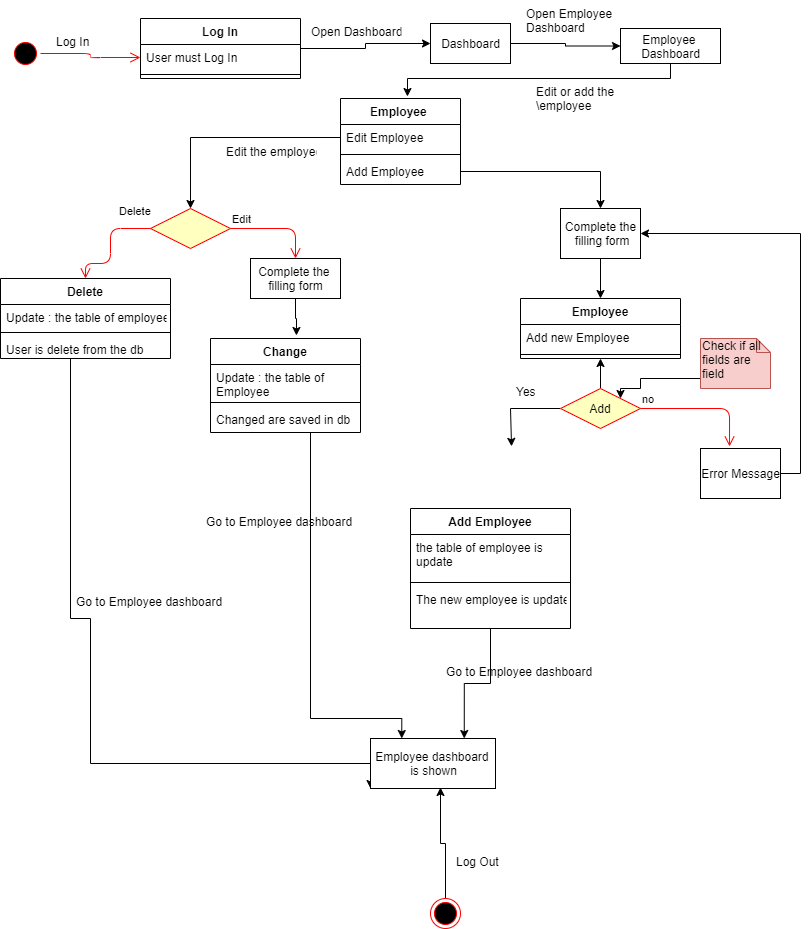

The diagram above was exported from draw.io. Its source (the exported page's mxGraphModel, read from the mxfile embedded in the PNG):
<mxGraphModel dx="868" dy="433" grid="1" gridSize="10" guides="1" tooltips="1" connect="1" arrows="1" fold="1" page="1" pageScale="1" pageWidth="850" pageHeight="1100" math="0" shadow="0">
  <root>
    <mxCell id="0" />
    <mxCell id="1" parent="0" />
    <mxCell id="tAO-BMFm7yI5uUhASm3B-1" value="" style="ellipse;html=1;shape=startState;fillColor=#000000;strokeColor=#ff0000;" vertex="1" parent="1">
      <mxGeometry x="30" y="40" width="30" height="30" as="geometry" />
    </mxCell>
    <mxCell id="tAO-BMFm7yI5uUhASm3B-2" value="" style="edgeStyle=orthogonalEdgeStyle;html=1;verticalAlign=bottom;endArrow=open;endSize=8;strokeColor=#ff0000;entryX=0;entryY=0.5;entryDx=0;entryDy=0;" edge="1" source="tAO-BMFm7yI5uUhASm3B-1" parent="1" target="tAO-BMFm7yI5uUhASm3B-4">
      <mxGeometry relative="1" as="geometry">
        <mxPoint x="150" y="55" as="targetPoint" />
      </mxGeometry>
    </mxCell>
    <mxCell id="tAO-BMFm7yI5uUhASm3B-7" value="Log In" style="text;strokeColor=none;fillColor=none;align=left;verticalAlign=top;spacingLeft=4;spacingRight=4;overflow=hidden;rotatable=0;points=[[0,0.5],[1,0.5]];portConstraint=eastwest;" vertex="1" parent="1">
      <mxGeometry x="70" y="30" width="50" height="30" as="geometry" />
    </mxCell>
    <mxCell id="tAO-BMFm7yI5uUhASm3B-12" style="edgeStyle=orthogonalEdgeStyle;rounded=0;orthogonalLoop=1;jettySize=auto;html=1;entryX=0;entryY=0.5;entryDx=0;entryDy=0;" edge="1" parent="1" source="tAO-BMFm7yI5uUhASm3B-9" target="tAO-BMFm7yI5uUhASm3B-15">
      <mxGeometry relative="1" as="geometry">
        <mxPoint x="630" y="45" as="targetPoint" />
      </mxGeometry>
    </mxCell>
    <mxCell id="tAO-BMFm7yI5uUhASm3B-9" value="Dashboard" style="html=1;" vertex="1" parent="1">
      <mxGeometry x="450" y="25" width="80" height="40" as="geometry" />
    </mxCell>
    <mxCell id="tAO-BMFm7yI5uUhASm3B-10" style="edgeStyle=orthogonalEdgeStyle;rounded=0;orthogonalLoop=1;jettySize=auto;html=1;" edge="1" parent="1" source="tAO-BMFm7yI5uUhASm3B-3" target="tAO-BMFm7yI5uUhASm3B-9">
      <mxGeometry relative="1" as="geometry" />
    </mxCell>
    <mxCell id="tAO-BMFm7yI5uUhASm3B-3" value="Log In" style="swimlane;fontStyle=1;align=center;verticalAlign=top;childLayout=stackLayout;horizontal=1;startSize=26;horizontalStack=0;resizeParent=1;resizeParentMax=0;resizeLast=0;collapsible=1;marginBottom=0;" vertex="1" parent="1">
      <mxGeometry x="160" y="20" width="160" height="60" as="geometry" />
    </mxCell>
    <mxCell id="tAO-BMFm7yI5uUhASm3B-4" value="User must Log In" style="text;strokeColor=none;fillColor=none;align=left;verticalAlign=top;spacingLeft=4;spacingRight=4;overflow=hidden;rotatable=0;points=[[0,0.5],[1,0.5]];portConstraint=eastwest;" vertex="1" parent="tAO-BMFm7yI5uUhASm3B-3">
      <mxGeometry y="26" width="160" height="26" as="geometry" />
    </mxCell>
    <mxCell id="tAO-BMFm7yI5uUhASm3B-5" value="" style="line;strokeWidth=1;fillColor=none;align=left;verticalAlign=middle;spacingTop=-1;spacingLeft=3;spacingRight=3;rotatable=0;labelPosition=right;points=[];portConstraint=eastwest;" vertex="1" parent="tAO-BMFm7yI5uUhASm3B-3">
      <mxGeometry y="52" width="160" height="8" as="geometry" />
    </mxCell>
    <mxCell id="tAO-BMFm7yI5uUhASm3B-11" value="Open Dashboard" style="text;strokeColor=none;fillColor=none;align=left;verticalAlign=top;spacingLeft=4;spacingRight=4;overflow=hidden;rotatable=0;points=[[0,0.5],[1,0.5]];portConstraint=eastwest;" vertex="1" parent="1">
      <mxGeometry x="325" y="20" width="100" height="26" as="geometry" />
    </mxCell>
    <mxCell id="tAO-BMFm7yI5uUhASm3B-14" value="Open Employee&#10;Dashboard" style="text;strokeColor=none;fillColor=none;align=left;verticalAlign=top;spacingLeft=4;spacingRight=4;overflow=hidden;rotatable=0;points=[[0,0.5],[1,0.5]];portConstraint=eastwest;" vertex="1" parent="1">
      <mxGeometry x="540" y="2" width="100" height="44" as="geometry" />
    </mxCell>
    <mxCell id="tAO-BMFm7yI5uUhASm3B-20" style="edgeStyle=orthogonalEdgeStyle;rounded=0;orthogonalLoop=1;jettySize=auto;html=1;entryX=0.558;entryY=-0.023;entryDx=0;entryDy=0;entryPerimeter=0;" edge="1" parent="1" source="tAO-BMFm7yI5uUhASm3B-15" target="tAO-BMFm7yI5uUhASm3B-16">
      <mxGeometry relative="1" as="geometry">
        <Array as="points">
          <mxPoint x="690" y="80" />
          <mxPoint x="427" y="80" />
        </Array>
      </mxGeometry>
    </mxCell>
    <mxCell id="tAO-BMFm7yI5uUhASm3B-15" value="Employee &lt;br&gt;Dashboard" style="html=1;" vertex="1" parent="1">
      <mxGeometry x="640" y="30" width="100" height="35" as="geometry" />
    </mxCell>
    <mxCell id="tAO-BMFm7yI5uUhASm3B-16" value="Employee " style="swimlane;fontStyle=1;align=center;verticalAlign=top;childLayout=stackLayout;horizontal=1;startSize=26;horizontalStack=0;resizeParent=1;resizeParentMax=0;resizeLast=0;collapsible=1;marginBottom=0;" vertex="1" parent="1">
      <mxGeometry x="360" y="100" width="120" height="86" as="geometry" />
    </mxCell>
    <mxCell id="tAO-BMFm7yI5uUhASm3B-17" value="Edit Employee" style="text;strokeColor=none;fillColor=none;align=left;verticalAlign=top;spacingLeft=4;spacingRight=4;overflow=hidden;rotatable=0;points=[[0,0.5],[1,0.5]];portConstraint=eastwest;" vertex="1" parent="tAO-BMFm7yI5uUhASm3B-16">
      <mxGeometry y="26" width="120" height="26" as="geometry" />
    </mxCell>
    <mxCell id="tAO-BMFm7yI5uUhASm3B-18" value="" style="line;strokeWidth=1;fillColor=none;align=left;verticalAlign=middle;spacingTop=-1;spacingLeft=3;spacingRight=3;rotatable=0;labelPosition=right;points=[];portConstraint=eastwest;" vertex="1" parent="tAO-BMFm7yI5uUhASm3B-16">
      <mxGeometry y="52" width="120" height="8" as="geometry" />
    </mxCell>
    <mxCell id="tAO-BMFm7yI5uUhASm3B-19" value="Add Employee" style="text;strokeColor=none;fillColor=none;align=left;verticalAlign=top;spacingLeft=4;spacingRight=4;overflow=hidden;rotatable=0;points=[[0,0.5],[1,0.5]];portConstraint=eastwest;" vertex="1" parent="tAO-BMFm7yI5uUhASm3B-16">
      <mxGeometry y="60" width="120" height="26" as="geometry" />
    </mxCell>
    <mxCell id="tAO-BMFm7yI5uUhASm3B-21" value="" style="rhombus;whiteSpace=wrap;html=1;fillColor=#ffffc0;strokeColor=#ff0000;" vertex="1" parent="1">
      <mxGeometry x="170" y="210" width="80" height="40" as="geometry" />
    </mxCell>
    <mxCell id="tAO-BMFm7yI5uUhASm3B-22" value="Edit" style="edgeStyle=orthogonalEdgeStyle;html=1;align=left;verticalAlign=bottom;endArrow=open;endSize=8;strokeColor=#ff0000;" edge="1" source="tAO-BMFm7yI5uUhASm3B-21" parent="1" target="tAO-BMFm7yI5uUhASm3B-35">
      <mxGeometry x="-1" relative="1" as="geometry">
        <mxPoint x="320" y="260" as="targetPoint" />
      </mxGeometry>
    </mxCell>
    <mxCell id="tAO-BMFm7yI5uUhASm3B-23" value="Delete" style="edgeStyle=orthogonalEdgeStyle;html=1;align=left;verticalAlign=top;endArrow=open;endSize=8;strokeColor=#ff0000;entryX=0.5;entryY=0;entryDx=0;entryDy=0;" edge="1" source="tAO-BMFm7yI5uUhASm3B-21" parent="1" target="tAO-BMFm7yI5uUhASm3B-29">
      <mxGeometry x="-0.4286" y="-30" relative="1" as="geometry">
        <mxPoint x="110" y="240" as="targetPoint" />
        <Array as="points">
          <mxPoint x="130" y="230" />
          <mxPoint x="130" y="265" />
          <mxPoint x="105" y="265" />
        </Array>
        <mxPoint as="offset" />
      </mxGeometry>
    </mxCell>
    <mxCell id="tAO-BMFm7yI5uUhASm3B-24" style="edgeStyle=orthogonalEdgeStyle;rounded=0;orthogonalLoop=1;jettySize=auto;html=1;entryX=0.5;entryY=0;entryDx=0;entryDy=0;" edge="1" parent="1" source="tAO-BMFm7yI5uUhASm3B-17" target="tAO-BMFm7yI5uUhASm3B-21">
      <mxGeometry relative="1" as="geometry" />
    </mxCell>
    <mxCell id="tAO-BMFm7yI5uUhASm3B-54" style="edgeStyle=orthogonalEdgeStyle;rounded=0;orthogonalLoop=1;jettySize=auto;html=1;entryX=0;entryY=1;entryDx=0;entryDy=0;" edge="1" parent="1" source="tAO-BMFm7yI5uUhASm3B-29" target="tAO-BMFm7yI5uUhASm3B-43">
      <mxGeometry relative="1" as="geometry">
        <Array as="points">
          <mxPoint x="90" y="620" />
          <mxPoint x="110" y="620" />
          <mxPoint x="110" y="765" />
          <mxPoint x="390" y="765" />
        </Array>
      </mxGeometry>
    </mxCell>
    <mxCell id="tAO-BMFm7yI5uUhASm3B-29" value="Delete" style="swimlane;fontStyle=1;align=center;verticalAlign=top;childLayout=stackLayout;horizontal=1;startSize=26;horizontalStack=0;resizeParent=1;resizeParentMax=0;resizeLast=0;collapsible=1;marginBottom=0;" vertex="1" parent="1">
      <mxGeometry x="20" y="280" width="170" height="80" as="geometry" />
    </mxCell>
    <mxCell id="tAO-BMFm7yI5uUhASm3B-30" value="Update : the table of employee" style="text;strokeColor=none;fillColor=none;align=left;verticalAlign=top;spacingLeft=4;spacingRight=4;overflow=hidden;rotatable=0;points=[[0,0.5],[1,0.5]];portConstraint=eastwest;" vertex="1" parent="tAO-BMFm7yI5uUhASm3B-29">
      <mxGeometry y="26" width="170" height="24" as="geometry" />
    </mxCell>
    <mxCell id="tAO-BMFm7yI5uUhASm3B-31" value="" style="line;strokeWidth=1;fillColor=none;align=left;verticalAlign=middle;spacingTop=-1;spacingLeft=3;spacingRight=3;rotatable=0;labelPosition=right;points=[];portConstraint=eastwest;" vertex="1" parent="tAO-BMFm7yI5uUhASm3B-29">
      <mxGeometry y="50" width="170" height="8" as="geometry" />
    </mxCell>
    <mxCell id="tAO-BMFm7yI5uUhASm3B-32" value="User is delete from the db" style="text;strokeColor=none;fillColor=none;align=left;verticalAlign=top;spacingLeft=4;spacingRight=4;overflow=hidden;rotatable=0;points=[[0,0.5],[1,0.5]];portConstraint=eastwest;" vertex="1" parent="tAO-BMFm7yI5uUhASm3B-29">
      <mxGeometry y="58" width="170" height="22" as="geometry" />
    </mxCell>
    <mxCell id="tAO-BMFm7yI5uUhASm3B-33" value="Edit the employee" style="text;strokeColor=none;fillColor=none;align=left;verticalAlign=top;spacingLeft=4;spacingRight=4;overflow=hidden;rotatable=0;points=[[0,0.5],[1,0.5]];portConstraint=eastwest;" vertex="1" parent="1">
      <mxGeometry x="240" y="140" width="100" height="26" as="geometry" />
    </mxCell>
    <mxCell id="tAO-BMFm7yI5uUhASm3B-34" value="Edit or add the&#10;\employee" style="text;strokeColor=none;fillColor=none;align=left;verticalAlign=top;spacingLeft=4;spacingRight=4;overflow=hidden;rotatable=0;points=[[0,0.5],[1,0.5]];portConstraint=eastwest;" vertex="1" parent="1">
      <mxGeometry x="550" y="80" width="100" height="40" as="geometry" />
    </mxCell>
    <mxCell id="tAO-BMFm7yI5uUhASm3B-42" style="edgeStyle=orthogonalEdgeStyle;rounded=0;orthogonalLoop=1;jettySize=auto;html=1;entryX=0.573;entryY=-0.032;entryDx=0;entryDy=0;entryPerimeter=0;" edge="1" parent="1" source="tAO-BMFm7yI5uUhASm3B-35" target="tAO-BMFm7yI5uUhASm3B-38">
      <mxGeometry relative="1" as="geometry" />
    </mxCell>
    <mxCell id="tAO-BMFm7yI5uUhASm3B-35" value="Complete the&amp;nbsp;&lt;br&gt;filling form" style="html=1;" vertex="1" parent="1">
      <mxGeometry x="270" y="260" width="90" height="40" as="geometry" />
    </mxCell>
    <mxCell id="tAO-BMFm7yI5uUhASm3B-50" style="edgeStyle=orthogonalEdgeStyle;rounded=0;orthogonalLoop=1;jettySize=auto;html=1;entryX=0.25;entryY=0;entryDx=0;entryDy=0;" edge="1" parent="1" source="tAO-BMFm7yI5uUhASm3B-38" target="tAO-BMFm7yI5uUhASm3B-43">
      <mxGeometry relative="1" as="geometry">
        <Array as="points">
          <mxPoint x="330" y="720" />
          <mxPoint x="421" y="720" />
        </Array>
      </mxGeometry>
    </mxCell>
    <mxCell id="tAO-BMFm7yI5uUhASm3B-38" value="Change" style="swimlane;fontStyle=1;align=center;verticalAlign=top;childLayout=stackLayout;horizontal=1;startSize=26;horizontalStack=0;resizeParent=1;resizeParentMax=0;resizeLast=0;collapsible=1;marginBottom=0;" vertex="1" parent="1">
      <mxGeometry x="230" y="340" width="150" height="94" as="geometry" />
    </mxCell>
    <mxCell id="tAO-BMFm7yI5uUhASm3B-39" value="Update : the table of&#10;Employee &#10;" style="text;strokeColor=none;fillColor=none;align=left;verticalAlign=top;spacingLeft=4;spacingRight=4;overflow=hidden;rotatable=0;points=[[0,0.5],[1,0.5]];portConstraint=eastwest;" vertex="1" parent="tAO-BMFm7yI5uUhASm3B-38">
      <mxGeometry y="26" width="150" height="34" as="geometry" />
    </mxCell>
    <mxCell id="tAO-BMFm7yI5uUhASm3B-40" value="" style="line;strokeWidth=1;fillColor=none;align=left;verticalAlign=middle;spacingTop=-1;spacingLeft=3;spacingRight=3;rotatable=0;labelPosition=right;points=[];portConstraint=eastwest;" vertex="1" parent="tAO-BMFm7yI5uUhASm3B-38">
      <mxGeometry y="60" width="150" height="8" as="geometry" />
    </mxCell>
    <mxCell id="tAO-BMFm7yI5uUhASm3B-41" value="Changed are saved in db" style="text;strokeColor=none;fillColor=none;align=left;verticalAlign=top;spacingLeft=4;spacingRight=4;overflow=hidden;rotatable=0;points=[[0,0.5],[1,0.5]];portConstraint=eastwest;" vertex="1" parent="tAO-BMFm7yI5uUhASm3B-38">
      <mxGeometry y="68" width="150" height="26" as="geometry" />
    </mxCell>
    <mxCell id="tAO-BMFm7yI5uUhASm3B-43" value="Employee dashboard &lt;br&gt;is shown" style="html=1;" vertex="1" parent="1">
      <mxGeometry x="390" y="740" width="125" height="50" as="geometry" />
    </mxCell>
    <mxCell id="tAO-BMFm7yI5uUhASm3B-51" value="Go to Employee dashboard" style="text;strokeColor=none;fillColor=none;align=left;verticalAlign=top;spacingLeft=4;spacingRight=4;overflow=hidden;rotatable=0;points=[[0,0.5],[1,0.5]];portConstraint=eastwest;" vertex="1" parent="1">
      <mxGeometry x="220" y="510" width="170" height="26" as="geometry" />
    </mxCell>
    <mxCell id="tAO-BMFm7yI5uUhASm3B-52" value="Go to Employee dashboard" style="text;strokeColor=none;fillColor=none;align=left;verticalAlign=top;spacingLeft=4;spacingRight=4;overflow=hidden;rotatable=0;points=[[0,0.5],[1,0.5]];portConstraint=eastwest;" vertex="1" parent="1">
      <mxGeometry x="90" y="590" width="170" height="26" as="geometry" />
    </mxCell>
    <mxCell id="tAO-BMFm7yI5uUhASm3B-63" style="edgeStyle=orthogonalEdgeStyle;rounded=0;orthogonalLoop=1;jettySize=auto;html=1;entryX=0.5;entryY=0;entryDx=0;entryDy=0;" edge="1" parent="1" source="tAO-BMFm7yI5uUhASm3B-56" target="tAO-BMFm7yI5uUhASm3B-59">
      <mxGeometry relative="1" as="geometry" />
    </mxCell>
    <mxCell id="tAO-BMFm7yI5uUhASm3B-56" value="Complete the&lt;br&gt;&amp;nbsp;filling form" style="html=1;" vertex="1" parent="1">
      <mxGeometry x="580" y="210" width="80" height="50" as="geometry" />
    </mxCell>
    <mxCell id="tAO-BMFm7yI5uUhASm3B-58" style="edgeStyle=orthogonalEdgeStyle;rounded=0;orthogonalLoop=1;jettySize=auto;html=1;entryX=0.5;entryY=0;entryDx=0;entryDy=0;" edge="1" parent="1" source="tAO-BMFm7yI5uUhASm3B-19" target="tAO-BMFm7yI5uUhASm3B-56">
      <mxGeometry relative="1" as="geometry" />
    </mxCell>
    <mxCell id="tAO-BMFm7yI5uUhASm3B-59" value="Employee" style="swimlane;fontStyle=1;align=center;verticalAlign=top;childLayout=stackLayout;horizontal=1;startSize=26;horizontalStack=0;resizeParent=1;resizeParentMax=0;resizeLast=0;collapsible=1;marginBottom=0;" vertex="1" parent="1">
      <mxGeometry x="540" y="300" width="160" height="60" as="geometry" />
    </mxCell>
    <mxCell id="tAO-BMFm7yI5uUhASm3B-60" value="Add new Employee" style="text;strokeColor=none;fillColor=none;align=left;verticalAlign=top;spacingLeft=4;spacingRight=4;overflow=hidden;rotatable=0;points=[[0,0.5],[1,0.5]];portConstraint=eastwest;" vertex="1" parent="tAO-BMFm7yI5uUhASm3B-59">
      <mxGeometry y="26" width="160" height="26" as="geometry" />
    </mxCell>
    <mxCell id="tAO-BMFm7yI5uUhASm3B-61" value="" style="line;strokeWidth=1;fillColor=none;align=left;verticalAlign=middle;spacingTop=-1;spacingLeft=3;spacingRight=3;rotatable=0;labelPosition=right;points=[];portConstraint=eastwest;" vertex="1" parent="tAO-BMFm7yI5uUhASm3B-59">
      <mxGeometry y="52" width="160" height="8" as="geometry" />
    </mxCell>
    <mxCell id="tAO-BMFm7yI5uUhASm3B-67" style="edgeStyle=orthogonalEdgeStyle;rounded=0;orthogonalLoop=1;jettySize=auto;html=1;entryX=0.5;entryY=1;entryDx=0;entryDy=0;" edge="1" parent="1" source="tAO-BMFm7yI5uUhASm3B-64" target="tAO-BMFm7yI5uUhASm3B-59">
      <mxGeometry relative="1" as="geometry" />
    </mxCell>
    <mxCell id="tAO-BMFm7yI5uUhASm3B-68" style="edgeStyle=orthogonalEdgeStyle;rounded=0;orthogonalLoop=1;jettySize=auto;html=1;entryX=0.444;entryY=-0.047;entryDx=0;entryDy=0;entryPerimeter=0;" edge="1" parent="1" source="tAO-BMFm7yI5uUhASm3B-64">
      <mxGeometry relative="1" as="geometry">
        <mxPoint x="531.04" y="447.83799999999997" as="targetPoint" />
        <Array as="points">
          <mxPoint x="530" y="410" />
        </Array>
      </mxGeometry>
    </mxCell>
    <mxCell id="tAO-BMFm7yI5uUhASm3B-64" value="Add" style="rhombus;whiteSpace=wrap;html=1;fillColor=#ffffc0;strokeColor=#ff0000;" vertex="1" parent="1">
      <mxGeometry x="580" y="390" width="80" height="40" as="geometry" />
    </mxCell>
    <mxCell id="tAO-BMFm7yI5uUhASm3B-65" value="no" style="edgeStyle=orthogonalEdgeStyle;html=1;align=left;verticalAlign=bottom;endArrow=open;endSize=8;strokeColor=#ff0000;entryX=0.363;entryY=-0.04;entryDx=0;entryDy=0;entryPerimeter=0;" edge="1" source="tAO-BMFm7yI5uUhASm3B-64" parent="1" target="tAO-BMFm7yI5uUhASm3B-85">
      <mxGeometry x="-1" relative="1" as="geometry">
        <mxPoint x="760" y="410" as="targetPoint" />
      </mxGeometry>
    </mxCell>
    <mxCell id="tAO-BMFm7yI5uUhASm3B-69" value="Yes" style="text;strokeColor=none;fillColor=none;align=left;verticalAlign=top;spacingLeft=4;spacingRight=4;overflow=hidden;rotatable=0;points=[[0,0.5],[1,0.5]];portConstraint=eastwest;" vertex="1" parent="1">
      <mxGeometry x="530" y="380" width="100" height="26" as="geometry" />
    </mxCell>
    <mxCell id="tAO-BMFm7yI5uUhASm3B-84" style="edgeStyle=orthogonalEdgeStyle;rounded=0;orthogonalLoop=1;jettySize=auto;html=1;entryX=1;entryY=0;entryDx=0;entryDy=0;" edge="1" parent="1" source="tAO-BMFm7yI5uUhASm3B-82" target="tAO-BMFm7yI5uUhASm3B-64">
      <mxGeometry relative="1" as="geometry">
        <Array as="points">
          <mxPoint x="660" y="380" />
          <mxPoint x="660" y="390" />
          <mxPoint x="640" y="390" />
        </Array>
      </mxGeometry>
    </mxCell>
    <mxCell id="tAO-BMFm7yI5uUhASm3B-82" value="Check if all&lt;br&gt;fields are&amp;nbsp;&lt;br&gt;field" style="shape=note;whiteSpace=wrap;html=1;size=14;verticalAlign=top;align=left;spacingTop=-6;fillColor=#f8cecc;strokeColor=#b85450;" vertex="1" parent="1">
      <mxGeometry x="720" y="340" width="70" height="50" as="geometry" />
    </mxCell>
    <mxCell id="tAO-BMFm7yI5uUhASm3B-86" style="edgeStyle=orthogonalEdgeStyle;rounded=0;orthogonalLoop=1;jettySize=auto;html=1;entryX=1;entryY=0.5;entryDx=0;entryDy=0;" edge="1" parent="1" source="tAO-BMFm7yI5uUhASm3B-85" target="tAO-BMFm7yI5uUhASm3B-56">
      <mxGeometry relative="1" as="geometry">
        <Array as="points">
          <mxPoint x="820" y="475" />
          <mxPoint x="820" y="235" />
        </Array>
      </mxGeometry>
    </mxCell>
    <mxCell id="tAO-BMFm7yI5uUhASm3B-85" value="Error Message" style="html=1;" vertex="1" parent="1">
      <mxGeometry x="720" y="450" width="80" height="50" as="geometry" />
    </mxCell>
    <mxCell id="tAO-BMFm7yI5uUhASm3B-91" style="edgeStyle=orthogonalEdgeStyle;rounded=0;orthogonalLoop=1;jettySize=auto;html=1;entryX=0.75;entryY=0;entryDx=0;entryDy=0;" edge="1" parent="1" source="tAO-BMFm7yI5uUhASm3B-87" target="tAO-BMFm7yI5uUhASm3B-43">
      <mxGeometry relative="1" as="geometry" />
    </mxCell>
    <mxCell id="tAO-BMFm7yI5uUhASm3B-87" value="Add Employee" style="swimlane;fontStyle=1;align=center;verticalAlign=top;childLayout=stackLayout;horizontal=1;startSize=26;horizontalStack=0;resizeParent=1;resizeParentMax=0;resizeLast=0;collapsible=1;marginBottom=0;" vertex="1" parent="1">
      <mxGeometry x="430" y="510" width="160" height="120" as="geometry" />
    </mxCell>
    <mxCell id="tAO-BMFm7yI5uUhASm3B-88" value="the table of employee is &#10;update" style="text;strokeColor=none;fillColor=none;align=left;verticalAlign=top;spacingLeft=4;spacingRight=4;overflow=hidden;rotatable=0;points=[[0,0.5],[1,0.5]];portConstraint=eastwest;" vertex="1" parent="tAO-BMFm7yI5uUhASm3B-87">
      <mxGeometry y="26" width="160" height="44" as="geometry" />
    </mxCell>
    <mxCell id="tAO-BMFm7yI5uUhASm3B-89" value="" style="line;strokeWidth=1;fillColor=none;align=left;verticalAlign=middle;spacingTop=-1;spacingLeft=3;spacingRight=3;rotatable=0;labelPosition=right;points=[];portConstraint=eastwest;" vertex="1" parent="tAO-BMFm7yI5uUhASm3B-87">
      <mxGeometry y="70" width="160" height="8" as="geometry" />
    </mxCell>
    <mxCell id="tAO-BMFm7yI5uUhASm3B-90" value="The new employee is update" style="text;strokeColor=none;fillColor=none;align=left;verticalAlign=top;spacingLeft=4;spacingRight=4;overflow=hidden;rotatable=0;points=[[0,0.5],[1,0.5]];portConstraint=eastwest;" vertex="1" parent="tAO-BMFm7yI5uUhASm3B-87">
      <mxGeometry y="78" width="160" height="42" as="geometry" />
    </mxCell>
    <mxCell id="tAO-BMFm7yI5uUhASm3B-93" style="edgeStyle=orthogonalEdgeStyle;rounded=0;orthogonalLoop=1;jettySize=auto;html=1;entryX=0.56;entryY=0.98;entryDx=0;entryDy=0;entryPerimeter=0;" edge="1" parent="1" source="tAO-BMFm7yI5uUhASm3B-92" target="tAO-BMFm7yI5uUhASm3B-43">
      <mxGeometry relative="1" as="geometry" />
    </mxCell>
    <mxCell id="tAO-BMFm7yI5uUhASm3B-92" value="" style="ellipse;html=1;shape=endState;fillColor=#000000;strokeColor=#ff0000;" vertex="1" parent="1">
      <mxGeometry x="450" y="900" width="30" height="30" as="geometry" />
    </mxCell>
    <mxCell id="tAO-BMFm7yI5uUhASm3B-94" value="Go to Employee dashboard" style="text;strokeColor=none;fillColor=none;align=left;verticalAlign=top;spacingLeft=4;spacingRight=4;overflow=hidden;rotatable=0;points=[[0,0.5],[1,0.5]];portConstraint=eastwest;" vertex="1" parent="1">
      <mxGeometry x="460" y="660" width="170" height="26" as="geometry" />
    </mxCell>
    <mxCell id="tAO-BMFm7yI5uUhASm3B-95" value="Log Out" style="text;strokeColor=none;fillColor=none;align=left;verticalAlign=top;spacingLeft=4;spacingRight=4;overflow=hidden;rotatable=0;points=[[0,0.5],[1,0.5]];portConstraint=eastwest;" vertex="1" parent="1">
      <mxGeometry x="470" y="850" width="100" height="26" as="geometry" />
    </mxCell>
  </root>
</mxGraphModel>